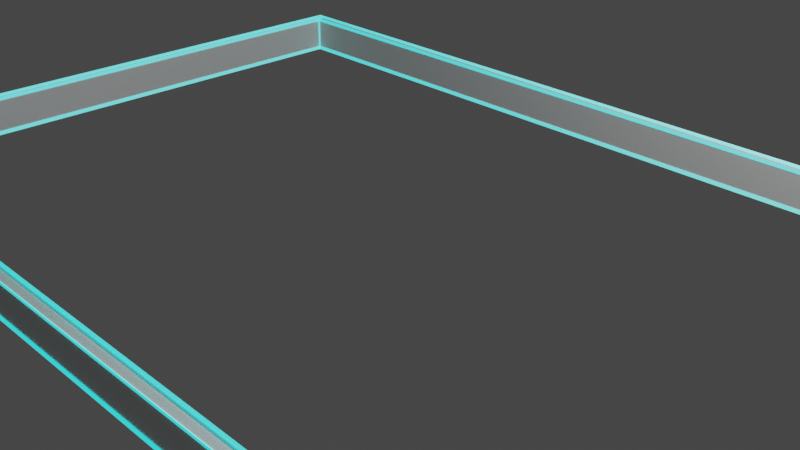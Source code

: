 # Source: border8.blend  (saved by Blender 3.5.10; exported with 4.5.12 LTS)
import bpy
from mathutils import Matrix  # noqa: F401  (used for matrix-valued properties, if any)

bpy.ops.wm.read_factory_settings(use_empty=True)
scene = bpy.context.scene
scene.name = 'Scene'

# ---- collections
col_collection = bpy.data.collections.new('Collection'); scene.collection.children.link(col_collection)

# ---- materials (node trees are filled in below, after node groups)
mat_material_001 = bpy.data.materials.new('Material.001')
mat_material_001.use_transparent_shadow = False
mat_material_002 = bpy.data.materials.new('Material.002')
mat_material_002.use_transparent_shadow = False

# ---- material node trees
mat_material_001.use_nodes = True; mat_material_001.node_tree.nodes.clear()
_N = mat_material_001.node_tree.nodes; _L = mat_material_001.node_tree.links
n0 = _N.new('ShaderNodeBsdfPrincipled'); n0.name = 'Principled BSDF'; n0.location = (10, 300)
n0.distribution = 'GGX'
n0.subsurface_method = 'RANDOM_WALK_SKIN'
n0.inputs[3].default_value = 1.45
n0.inputs[27].default_value = (0.0, 0.0, 0.0, 1.0)
n0.inputs[28].default_value = 1.0
n1 = _N.new('ShaderNodeOutputMaterial'); n1.name = 'Material Output'; n1.location = (300, 300)
_L.new(n0.outputs[0], n1.inputs[0])
n1.is_active_output = True
mat_material_002.use_nodes = True; mat_material_002.node_tree.nodes.clear()
_N = mat_material_002.node_tree.nodes; _L = mat_material_002.node_tree.links
n0 = _N.new('ShaderNodeBsdfPrincipled'); n0.name = 'Principled BSDF'; n0.location = (10, 300)
n0.distribution = 'GGX'
n0.subsurface_method = 'RANDOM_WALK_SKIN'
n0.inputs[3].default_value = 1.45
n0.inputs[27].default_value = (0.0, 0.9758, 1.0, 1.0)
n0.inputs[28].default_value = 1.0
n1 = _N.new('ShaderNodeOutputMaterial'); n1.name = 'Material Output'; n1.location = (300, 300)
_L.new(n0.outputs[0], n1.inputs[0])
n1.is_active_output = True

# ---- world
world_world = bpy.data.worlds.new('World'); scene.world = world_world
world_world.use_nodes = True; world_world.node_tree.nodes.clear()
_N = world_world.node_tree.nodes; _L = world_world.node_tree.links
n0 = _N.new('ShaderNodeOutputWorld'); n0.name = 'World Output'; n0.location = (300, 300)
n1 = _N.new('ShaderNodeBackground'); n1.name = 'Background'; n1.location = (10, 300)
n1.inputs[0].default_value = (0.05088, 0.05088, 0.05088, 1.0)
_L.new(n1.outputs[0], n0.inputs[0])
n0.is_active_output = True
world_world.color = (0.05088, 0.05088, 0.05088)
world_world.use_sun_shadow = False
world_world.sun_shadow_jitter_overblur = 0.0

# ---- cameras
cam_camera = bpy.data.cameras.new('Camera')
cam_camera.clip_end = 100.0
cam_camera.ortho_scale = 7.314

# ---- lights
light_light = bpy.data.lights.new('Light', 'POINT')
light_light.transmission_factor = 0.0
light_light.energy = 1000.0
light_light.shadow_soft_size = 0.1
light_light.shadow_maximum_resolution = 0.006
light_light.use_absolute_resolution = True

# ---- meshes
me_torus_001 = bpy.data.meshes.new('Torus.001')
me_torus_001.from_pydata([(14.63, -4.243, 0.198), (14.24, -4.243, 0.198), (14.24, -4.243, -0.198), (14.63, -4.243, -0.198), (-2.828, 13.22, 0.198), (-2.828, 12.82, 0.198), (-2.828, 12.82, -0.198), (-2.828, 13.22, -0.198), (-13.22, 2.828, 0.198), (-12.82, 2.828, 0.198), (-12.82, 2.828, -0.198), (-13.22, 2.828, -0.198), (4.243, -14.63, 0.198), (4.243, -14.24, 0.198), (4.243, -14.24, -0.198), (4.243, -14.63, -0.198)], [], [(7, 11, 8, 4), (12, 13, 9, 8), (6, 7, 3, 2), (15, 3, 0, 12), (11, 15, 12, 8), (3, 7, 4, 0), (2, 3, 15, 14), (15, 11, 10, 14), (0, 1, 13, 12), (5, 6, 2, 1), (13, 14, 10, 9), (1, 2, 14, 13), (8, 9, 5, 4), (9, 10, 6, 5), (10, 11, 7, 6), (4, 5, 1, 0)])
_uv = me_torus_001.uv_layers.new(name='UVMap')
_uv.uv.foreach_set('vector', [0.75, 0.375, 1.0, 0.375, 1.0, 0.625, 0.75, 0.625, 0.25, 0.625, 0.25, 0.875, 0.0, 0.875, 0.0, 0.625, 0.75, 0.125, 0.75, 0.375, 0.5, 0.375, 0.5, 0.125, 0.25, 0.375, 0.5, 0.375, 0.5, 0.625, 0.25, 0.625, 0.0, 0.375, 0.25, 0.375, 0.25, 0.625, 0.0, 0.625, 0.5, 0.375, 0.75, 0.375, 0.75, 0.625, 0.5, 0.625, 0.5, 0.125, 0.5, 0.375, 0.25, 0.375, 0.25, 0.125, 0.25, 0.375, 0.0, 0.375, 0.0, 0.125, 0.25, 0.125, 0.5, 0.625, 0.5, 0.875, 0.25, 0.875, 0.25, 0.625, 0.75, 0.875, 0.75, 0.125, 0.5, 0.125, 0.5, 0.875, 0.25, 0.875, 0.25, 0.125, 0.0, 0.125, 0.0, 0.875, 0.5, 0.875, 0.5, 0.125, 0.25, 0.125, 0.25, 0.875, 1.0, 0.625, 1.0, 0.875, 0.75, 0.875, 0.75, 0.625, 1.0, 0.875, 1.0, 0.125, 0.75, 0.125, 0.75, 0.875, 1.0, 0.125, 1.0, 0.375, 0.75, 0.375, 0.75, 0.125, 0.75, 0.625, 0.75, 0.875, 0.5, 0.875, 0.5, 0.625])
me_torus_001.materials.append(mat_material_001)
me_torus_001.materials.append(mat_material_002)
me_torus_001.update()

# ---- objects
ob_light = bpy.data.objects.new('Light', light_light)
ob_camera = bpy.data.objects.new('Camera', cam_camera)
ob_torus_001 = bpy.data.objects.new('Torus.001', me_torus_001)

# ---- transforms, parenting, visibility, modifiers, constraints
ob_light.location = (4.076, 1.005, 5.904)
ob_light.rotation_euler = (0.6503, 0.05522, 1.866)
ob_light.lock_rotations_4d = False
ob_light.empty_display_type = 'ARROWS'
ob_light.color = (0.0, 0.0, 0.0, 0.0)
ob_light.lineart.crease_threshold = 0.0
ob_camera.location = (7.359, -6.926, 4.958)
ob_camera.rotation_euler = (1.109, 0.0, 0.8149)
ob_camera.lock_rotations_4d = False
ob_camera.empty_display_type = 'ARROWS'
ob_camera.color = (0.0, 0.0, 0.0, 0.0)
ob_camera.display_type = 'WIRE'
ob_camera.lineart.crease_threshold = 0.0
ob_torus_001.location = (0.0, 2.98e-08, -1.458e-08)
ob_torus_001.rotation_mode = 'AXIS_ANGLE'
ob_torus_001.rotation_axis_angle = (0.7854, 0.0, 0.0, 1.0)
ob_torus_001.scale = (0.5, 0.5, 1.0)
_m = ob_torus_001.modifiers.new('Wireframe', 'WIREFRAME')
_m.thickness = 0.05
_m.offset = 1.0
_m.use_replace = False
_m.material_offset = 1
_m = ob_torus_001.modifiers.new('Triangulate', 'TRIANGULATE')

# ---- collection membership
col_collection.objects.link(ob_light)
col_collection.objects.link(ob_camera)
col_collection.objects.link(ob_torus_001)

# ---- scene / render settings (as saved in the file)
scene.camera = ob_camera
scene.frame_start = 1; scene.frame_end = 250; scene.frame_set(1)
scene.render.engine = 'BLENDER_EEVEE_NEXT'
scene.cycles.sampling_pattern = 'TABULATED_SOBOL'
scene.view_settings.view_transform = 'Filmic'
bpy.context.view_layer.update()

